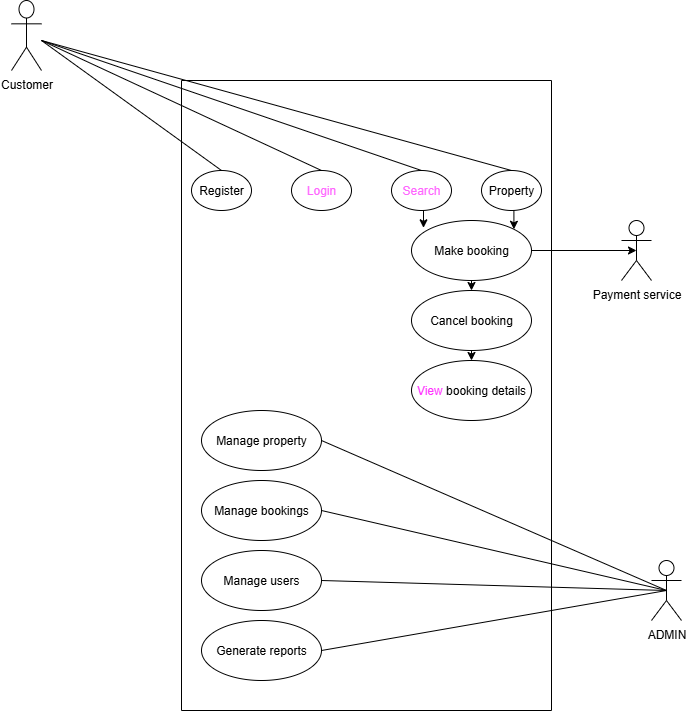

The diagram above was exported from draw.io. Its source (the exported page's mxGraphModel, read from the mxfile embedded in the PNG):
<mxGraphModel dx="778" dy="460" grid="1" gridSize="10" guides="1" tooltips="1" connect="1" arrows="1" fold="1" page="1" pageScale="1" pageWidth="850" pageHeight="1100" math="0" shadow="0">
  <root>
    <mxCell id="0" />
    <mxCell id="1" parent="0" />
    <mxCell id="cgOS02OvzBvRdrYB5FB_-1" value="" style="swimlane;startSize=0;" vertex="1" parent="1">
      <mxGeometry x="260" y="120" width="370" height="630" as="geometry" />
    </mxCell>
    <mxCell id="cgOS02OvzBvRdrYB5FB_-2" value="Register" style="ellipse;whiteSpace=wrap;html=1;" vertex="1" parent="cgOS02OvzBvRdrYB5FB_-1">
      <mxGeometry x="10" y="90" width="60" height="40" as="geometry" />
    </mxCell>
    <mxCell id="cgOS02OvzBvRdrYB5FB_-3" value="&lt;font style=&quot;color: rgb(255, 102, 255);&quot;&gt;Login&lt;/font&gt;" style="ellipse;whiteSpace=wrap;html=1;" vertex="1" parent="cgOS02OvzBvRdrYB5FB_-1">
      <mxGeometry x="110" y="90" width="60" height="40" as="geometry" />
    </mxCell>
    <mxCell id="cgOS02OvzBvRdrYB5FB_-6" value="&lt;font style=&quot;color: rgb(255, 102, 255);&quot;&gt;Search&lt;/font&gt;" style="ellipse;whiteSpace=wrap;html=1;" vertex="1" parent="cgOS02OvzBvRdrYB5FB_-1">
      <mxGeometry x="210" y="90" width="60" height="40" as="geometry" />
    </mxCell>
    <mxCell id="cgOS02OvzBvRdrYB5FB_-17" style="edgeStyle=orthogonalEdgeStyle;rounded=0;orthogonalLoop=1;jettySize=auto;html=1;exitX=0.5;exitY=1;exitDx=0;exitDy=0;entryX=1;entryY=0;entryDx=0;entryDy=0;" edge="1" parent="cgOS02OvzBvRdrYB5FB_-1" source="cgOS02OvzBvRdrYB5FB_-7" target="cgOS02OvzBvRdrYB5FB_-10">
      <mxGeometry relative="1" as="geometry" />
    </mxCell>
    <mxCell id="cgOS02OvzBvRdrYB5FB_-7" value="Property" style="ellipse;whiteSpace=wrap;html=1;" vertex="1" parent="cgOS02OvzBvRdrYB5FB_-1">
      <mxGeometry x="300" y="90" width="60" height="40" as="geometry" />
    </mxCell>
    <mxCell id="cgOS02OvzBvRdrYB5FB_-19" style="edgeStyle=orthogonalEdgeStyle;rounded=0;orthogonalLoop=1;jettySize=auto;html=1;exitX=0.5;exitY=1;exitDx=0;exitDy=0;entryX=0.5;entryY=0;entryDx=0;entryDy=0;" edge="1" parent="cgOS02OvzBvRdrYB5FB_-1" source="cgOS02OvzBvRdrYB5FB_-10" target="cgOS02OvzBvRdrYB5FB_-11">
      <mxGeometry relative="1" as="geometry" />
    </mxCell>
    <mxCell id="cgOS02OvzBvRdrYB5FB_-10" value="Make booking" style="ellipse;whiteSpace=wrap;html=1;" vertex="1" parent="cgOS02OvzBvRdrYB5FB_-1">
      <mxGeometry x="230" y="140" width="120" height="60" as="geometry" />
    </mxCell>
    <mxCell id="cgOS02OvzBvRdrYB5FB_-20" style="edgeStyle=orthogonalEdgeStyle;rounded=0;orthogonalLoop=1;jettySize=auto;html=1;exitX=0.5;exitY=1;exitDx=0;exitDy=0;entryX=0.5;entryY=0;entryDx=0;entryDy=0;" edge="1" parent="cgOS02OvzBvRdrYB5FB_-1" source="cgOS02OvzBvRdrYB5FB_-11" target="cgOS02OvzBvRdrYB5FB_-12">
      <mxGeometry relative="1" as="geometry" />
    </mxCell>
    <mxCell id="cgOS02OvzBvRdrYB5FB_-11" value="Cancel booking" style="ellipse;whiteSpace=wrap;html=1;" vertex="1" parent="cgOS02OvzBvRdrYB5FB_-1">
      <mxGeometry x="230" y="210" width="120" height="60" as="geometry" />
    </mxCell>
    <mxCell id="cgOS02OvzBvRdrYB5FB_-12" value="&lt;font style=&quot;color: rgb(255, 51, 255);&quot;&gt;View&lt;/font&gt; booking details" style="ellipse;whiteSpace=wrap;html=1;" vertex="1" parent="cgOS02OvzBvRdrYB5FB_-1">
      <mxGeometry x="230" y="280" width="120" height="60" as="geometry" />
    </mxCell>
    <mxCell id="cgOS02OvzBvRdrYB5FB_-18" style="edgeStyle=orthogonalEdgeStyle;rounded=0;orthogonalLoop=1;jettySize=auto;html=1;exitX=0.5;exitY=1;exitDx=0;exitDy=0;entryX=0.1;entryY=0.122;entryDx=0;entryDy=0;entryPerimeter=0;" edge="1" parent="cgOS02OvzBvRdrYB5FB_-1" source="cgOS02OvzBvRdrYB5FB_-6" target="cgOS02OvzBvRdrYB5FB_-10">
      <mxGeometry relative="1" as="geometry" />
    </mxCell>
    <mxCell id="cgOS02OvzBvRdrYB5FB_-21" value="&lt;font style=&quot;background-color: rgb(255, 255, 255); color: rgb(0, 0, 0);&quot;&gt;Manage property&lt;/font&gt;" style="ellipse;whiteSpace=wrap;html=1;" vertex="1" parent="cgOS02OvzBvRdrYB5FB_-1">
      <mxGeometry x="20" y="330" width="120" height="60" as="geometry" />
    </mxCell>
    <mxCell id="cgOS02OvzBvRdrYB5FB_-22" value="&lt;font style=&quot;color: rgb(0, 0, 0);&quot;&gt;Manage bookings&lt;/font&gt;" style="ellipse;whiteSpace=wrap;html=1;" vertex="1" parent="cgOS02OvzBvRdrYB5FB_-1">
      <mxGeometry x="20" y="400" width="120" height="60" as="geometry" />
    </mxCell>
    <mxCell id="cgOS02OvzBvRdrYB5FB_-23" value="&lt;font style=&quot;color: rgb(0, 0, 0);&quot;&gt;Manage users&lt;/font&gt;" style="ellipse;whiteSpace=wrap;html=1;" vertex="1" parent="cgOS02OvzBvRdrYB5FB_-1">
      <mxGeometry x="20" y="470" width="120" height="60" as="geometry" />
    </mxCell>
    <mxCell id="cgOS02OvzBvRdrYB5FB_-24" value="&lt;font style=&quot;color: rgb(0, 0, 0);&quot;&gt;Generate reports&lt;/font&gt;" style="ellipse;whiteSpace=wrap;html=1;" vertex="1" parent="cgOS02OvzBvRdrYB5FB_-1">
      <mxGeometry x="20" y="540" width="120" height="60" as="geometry" />
    </mxCell>
    <mxCell id="cgOS02OvzBvRdrYB5FB_-13" value="Customer" style="shape=umlActor;verticalLabelPosition=bottom;verticalAlign=top;html=1;" vertex="1" parent="1">
      <mxGeometry x="90" y="40" width="30" height="70" as="geometry" />
    </mxCell>
    <mxCell id="cgOS02OvzBvRdrYB5FB_-15" value="ADMIN" style="shape=umlActor;verticalLabelPosition=bottom;verticalAlign=top;html=1;" vertex="1" parent="1">
      <mxGeometry x="730" y="600" width="30" height="60" as="geometry" />
    </mxCell>
    <mxCell id="cgOS02OvzBvRdrYB5FB_-28" value="" style="endArrow=none;html=1;rounded=0;entryX=0.5;entryY=0;entryDx=0;entryDy=0;" edge="1" parent="1" target="cgOS02OvzBvRdrYB5FB_-2">
      <mxGeometry relative="1" as="geometry">
        <mxPoint x="120" y="80" as="sourcePoint" />
        <mxPoint x="270" y="80" as="targetPoint" />
      </mxGeometry>
    </mxCell>
    <mxCell id="cgOS02OvzBvRdrYB5FB_-29" value="" style="endArrow=none;html=1;rounded=0;entryX=0.5;entryY=0;entryDx=0;entryDy=0;" edge="1" parent="1" target="cgOS02OvzBvRdrYB5FB_-3">
      <mxGeometry relative="1" as="geometry">
        <mxPoint x="120" y="80" as="sourcePoint" />
        <mxPoint x="390" y="240" as="targetPoint" />
      </mxGeometry>
    </mxCell>
    <mxCell id="cgOS02OvzBvRdrYB5FB_-30" value="" style="endArrow=none;html=1;rounded=0;entryX=0.5;entryY=0;entryDx=0;entryDy=0;" edge="1" parent="1" target="cgOS02OvzBvRdrYB5FB_-6">
      <mxGeometry relative="1" as="geometry">
        <mxPoint x="120" y="80" as="sourcePoint" />
        <mxPoint x="410" y="220" as="targetPoint" />
      </mxGeometry>
    </mxCell>
    <mxCell id="cgOS02OvzBvRdrYB5FB_-31" value="" style="endArrow=none;html=1;rounded=0;entryX=0.5;entryY=0;entryDx=0;entryDy=0;" edge="1" parent="1" target="cgOS02OvzBvRdrYB5FB_-7">
      <mxGeometry relative="1" as="geometry">
        <mxPoint x="120" y="80" as="sourcePoint" />
        <mxPoint x="350" y="260" as="targetPoint" />
      </mxGeometry>
    </mxCell>
    <mxCell id="cgOS02OvzBvRdrYB5FB_-32" value="" style="endArrow=none;html=1;rounded=0;exitX=0.5;exitY=0.5;exitDx=0;exitDy=0;exitPerimeter=0;entryX=1;entryY=0.5;entryDx=0;entryDy=0;" edge="1" parent="1" source="cgOS02OvzBvRdrYB5FB_-15" target="cgOS02OvzBvRdrYB5FB_-21">
      <mxGeometry relative="1" as="geometry">
        <mxPoint x="690" y="580" as="sourcePoint" />
        <mxPoint x="880" y="710" as="targetPoint" />
      </mxGeometry>
    </mxCell>
    <mxCell id="cgOS02OvzBvRdrYB5FB_-33" value="" style="endArrow=none;html=1;rounded=0;entryX=0.5;entryY=0.5;entryDx=0;entryDy=0;entryPerimeter=0;exitX=1;exitY=0.5;exitDx=0;exitDy=0;" edge="1" parent="1" source="cgOS02OvzBvRdrYB5FB_-22" target="cgOS02OvzBvRdrYB5FB_-15">
      <mxGeometry relative="1" as="geometry">
        <mxPoint x="590" y="600" as="sourcePoint" />
        <mxPoint x="780" y="730" as="targetPoint" />
      </mxGeometry>
    </mxCell>
    <mxCell id="cgOS02OvzBvRdrYB5FB_-34" value="" style="endArrow=none;html=1;rounded=0;entryX=0.5;entryY=0.5;entryDx=0;entryDy=0;entryPerimeter=0;exitX=1;exitY=0.5;exitDx=0;exitDy=0;" edge="1" parent="1" source="cgOS02OvzBvRdrYB5FB_-23" target="cgOS02OvzBvRdrYB5FB_-15">
      <mxGeometry relative="1" as="geometry">
        <mxPoint x="540" y="620" as="sourcePoint" />
        <mxPoint x="730" y="750" as="targetPoint" />
      </mxGeometry>
    </mxCell>
    <mxCell id="cgOS02OvzBvRdrYB5FB_-35" value="" style="endArrow=none;html=1;rounded=0;entryX=0.5;entryY=0.5;entryDx=0;entryDy=0;entryPerimeter=0;exitX=1;exitY=0.5;exitDx=0;exitDy=0;" edge="1" parent="1" source="cgOS02OvzBvRdrYB5FB_-24" target="cgOS02OvzBvRdrYB5FB_-15">
      <mxGeometry relative="1" as="geometry">
        <mxPoint x="640" y="690" as="sourcePoint" />
        <mxPoint x="830" y="820" as="targetPoint" />
      </mxGeometry>
    </mxCell>
    <mxCell id="cgOS02OvzBvRdrYB5FB_-38" value="Payment service" style="shape=umlActor;verticalLabelPosition=bottom;verticalAlign=top;html=1;" vertex="1" parent="1">
      <mxGeometry x="700" y="260" width="30" height="60" as="geometry" />
    </mxCell>
    <mxCell id="cgOS02OvzBvRdrYB5FB_-39" style="edgeStyle=orthogonalEdgeStyle;rounded=0;orthogonalLoop=1;jettySize=auto;html=1;exitX=1;exitY=0.5;exitDx=0;exitDy=0;entryX=0.5;entryY=0.5;entryDx=0;entryDy=0;entryPerimeter=0;" edge="1" parent="1" source="cgOS02OvzBvRdrYB5FB_-10" target="cgOS02OvzBvRdrYB5FB_-38">
      <mxGeometry relative="1" as="geometry" />
    </mxCell>
  </root>
</mxGraphModel>